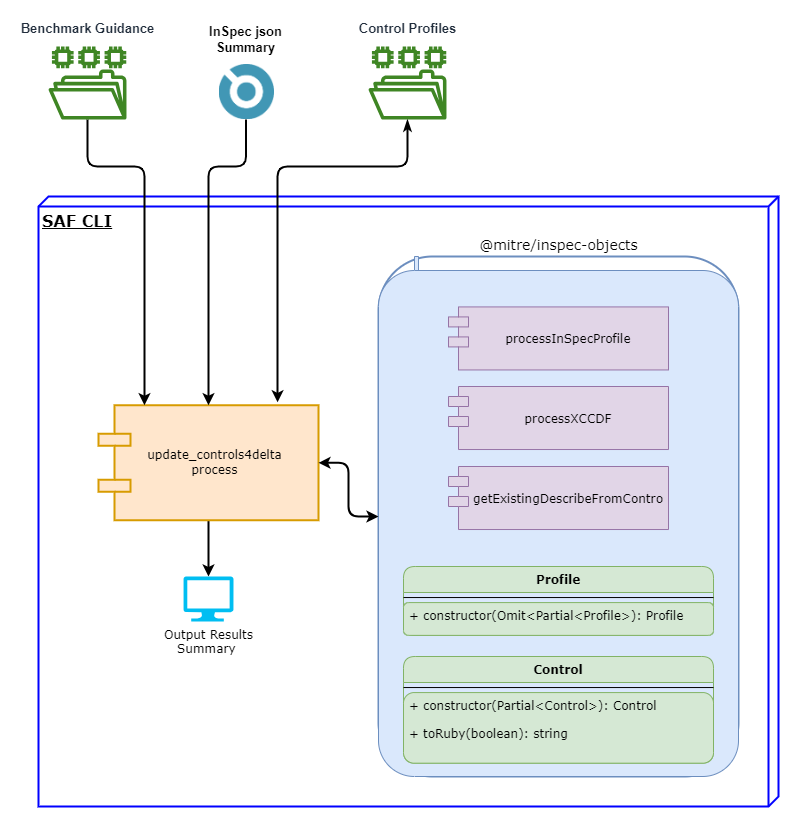

The diagram above was exported from draw.io. Its source (the exported page's mxGraphModel, read from the mxfile embedded in the PNG):
<mxGraphModel dx="1434" dy="836" grid="1" gridSize="10" guides="1" tooltips="1" connect="1" arrows="1" fold="1" page="1" pageScale="1" pageWidth="1100" pageHeight="850" background="none" math="0" shadow="0">
  <root>
    <mxCell id="0" />
    <mxCell id="1" parent="0" />
    <mxCell id="39150e848f15840c-1" value="&lt;b&gt;&lt;font style=&quot;font-size: 16px;&quot;&gt;SAF CLI&lt;/font&gt;&lt;/b&gt;" style="verticalAlign=top;align=left;spacingTop=8;spacingLeft=2;spacingRight=12;shape=cube;size=10;direction=south;fontStyle=4;html=1;rounded=1;shadow=0;comic=0;labelBackgroundColor=none;strokeWidth=2;fontFamily=Verdana;fontSize=12;strokeColor=#0000FF;fillColor=none;" parent="1" vertex="1">
      <mxGeometry x="160" y="190" width="740" height="610" as="geometry" />
    </mxCell>
    <mxCell id="593HUW1kksKefFj7_1E2-33" style="edgeStyle=orthogonalEdgeStyle;rounded=1;orthogonalLoop=1;jettySize=auto;html=1;fontFamily=Verdana;fontColor=#000000;startArrow=none;startFill=0;strokeWidth=2;" parent="1" source="39150e848f15840c-5" edge="1">
      <mxGeometry relative="1" as="geometry">
        <mxPoint x="330" y="570" as="targetPoint" />
      </mxGeometry>
    </mxCell>
    <mxCell id="39150e848f15840c-5" value="update_controls4delta&lt;div&gt;process&lt;/div&gt;" style="shape=component;align=center;spacingLeft=12;rounded=1;shadow=0;comic=0;labelBackgroundColor=none;strokeWidth=2;fontFamily=Verdana;fontSize=12;html=1;fillColor=#ffe6cc;strokeColor=#d79b00;" parent="1" vertex="1">
      <mxGeometry x="220" y="398.75" width="220" height="115" as="geometry" />
    </mxCell>
    <mxCell id="593HUW1kksKefFj7_1E2-7" style="edgeStyle=orthogonalEdgeStyle;rounded=1;orthogonalLoop=1;jettySize=auto;html=1;fontFamily=Verdana;fontColor=#000000;entryX=0.209;entryY=0;entryDx=0;entryDy=0;entryPerimeter=0;strokeWidth=2;" parent="1" source="593HUW1kksKefFj7_1E2-1" target="39150e848f15840c-5" edge="1">
      <mxGeometry relative="1" as="geometry">
        <Array as="points">
          <mxPoint x="209" y="160" />
          <mxPoint x="266" y="160" />
        </Array>
      </mxGeometry>
    </mxCell>
    <mxCell id="593HUW1kksKefFj7_1E2-1" value="&lt;font style=&quot;font-size: 13px;&quot;&gt;Benchmark Guidance&lt;/font&gt;" style="outlineConnect=0;fontColor=#232F3E;gradientColor=none;fillColor=#3F8624;strokeColor=none;dashed=0;verticalLabelPosition=top;verticalAlign=bottom;align=center;html=1;fontSize=12;fontStyle=1;aspect=fixed;pointerEvents=1;shape=mxgraph.aws4.file_system;labelPosition=center;spacingTop=0;spacing=9;rounded=1;" parent="1" vertex="1">
      <mxGeometry x="170" y="40" width="78" height="73" as="geometry" />
    </mxCell>
    <mxCell id="593HUW1kksKefFj7_1E2-28" style="edgeStyle=orthogonalEdgeStyle;rounded=1;orthogonalLoop=1;jettySize=auto;html=1;fontFamily=Verdana;fontColor=#000000;strokeWidth=2;" parent="1" source="593HUW1kksKefFj7_1E2-9" target="39150e848f15840c-5" edge="1">
      <mxGeometry relative="1" as="geometry">
        <Array as="points">
          <mxPoint x="368" y="160" />
          <mxPoint x="330" y="160" />
        </Array>
      </mxGeometry>
    </mxCell>
    <mxCell id="593HUW1kksKefFj7_1E2-9" value="InSpec json&#10;Summary" style="shape=image;aspect=fixed;image=data:image/png,(base64 omitted: 6588 chars);labelPosition=center;verticalLabelPosition=top;align=center;verticalAlign=bottom;spacing=9;fontStyle=1;direction=south;rounded=1;fontSize=13;" parent="1" vertex="1">
      <mxGeometry x="340" y="58" width="55" height="55" as="geometry" />
    </mxCell>
    <mxCell id="593HUW1kksKefFj7_1E2-29" style="edgeStyle=orthogonalEdgeStyle;rounded=1;orthogonalLoop=1;jettySize=auto;html=1;entryX=0.814;entryY=-0.026;entryDx=0;entryDy=0;entryPerimeter=0;fontFamily=Verdana;fontColor=#000000;startArrow=classicThin;startFill=1;strokeWidth=2;" parent="1" source="593HUW1kksKefFj7_1E2-11" target="39150e848f15840c-5" edge="1">
      <mxGeometry relative="1" as="geometry">
        <Array as="points">
          <mxPoint x="529" y="160" />
          <mxPoint x="399" y="160" />
        </Array>
      </mxGeometry>
    </mxCell>
    <mxCell id="593HUW1kksKefFj7_1E2-11" value="&lt;font style=&quot;font-size: 13px;&quot;&gt;Control Profiles&lt;/font&gt;" style="outlineConnect=0;fontColor=#232F3E;gradientColor=none;fillColor=#3F8624;strokeColor=none;dashed=0;verticalLabelPosition=top;verticalAlign=bottom;align=center;html=1;fontSize=12;fontStyle=1;aspect=fixed;pointerEvents=1;shape=mxgraph.aws4.file_system;labelPosition=center;spacingTop=0;spacing=9;rounded=1;" parent="1" vertex="1">
      <mxGeometry x="490" y="40" width="78" height="73" as="geometry" />
    </mxCell>
    <mxCell id="593HUW1kksKefFj7_1E2-30" value="" style="group;fillColor=none;strokeColor=#6c8ebf;rounded=1;strokeWidth=2;" parent="1" vertex="1" connectable="0">
      <mxGeometry x="500" y="250" width="360" height="520" as="geometry" />
    </mxCell>
    <mxCell id="593HUW1kksKefFj7_1E2-12" value="&lt;span style=&quot;font-size: 14px ; font-weight: 400 ; text-align: left&quot;&gt;@mitre/inspec-objects&lt;/span&gt;" style="shape=folder;fontStyle=1;spacingTop=10;tabWidth=40;tabHeight=14;tabPosition=left;html=1;labelBackgroundColor=#FFFFFF;fontFamily=Verdana;labelPosition=center;verticalLabelPosition=top;align=center;verticalAlign=bottom;fillColor=#dae8fc;strokeColor=#6c8ebf;rounded=1;" parent="593HUW1kksKefFj7_1E2-30" vertex="1">
      <mxGeometry width="360" height="520" as="geometry" />
    </mxCell>
    <mxCell id="593HUW1kksKefFj7_1E2-13" value="processInSpecProfile" style="shape=module;align=center;spacingLeft=20;align=center;verticalAlign=middle;labelBackgroundColor=none;fontFamily=Verdana;labelPosition=center;verticalLabelPosition=middle;fillColor=#e1d5e7;strokeColor=#9673a6;rounded=1;" parent="593HUW1kksKefFj7_1E2-30" vertex="1">
      <mxGeometry x="70" y="50.42" width="220" height="63.03" as="geometry" />
    </mxCell>
    <mxCell id="593HUW1kksKefFj7_1E2-14" value="processXCCDF" style="shape=module;align=center;spacingLeft=20;align=center;verticalAlign=middle;labelBackgroundColor=none;fontFamily=Verdana;labelPosition=center;verticalLabelPosition=middle;fillColor=#e1d5e7;strokeColor=#9673a6;rounded=1;" parent="593HUW1kksKefFj7_1E2-30" vertex="1">
      <mxGeometry x="70" y="130" width="220" height="63.03" as="geometry" />
    </mxCell>
    <mxCell id="593HUW1kksKefFj7_1E2-15" value="Profile" style="swimlane;fontStyle=1;align=center;verticalAlign=top;childLayout=stackLayout;horizontal=1;startSize=26;horizontalStack=0;resizeParent=1;resizeParentMax=0;resizeLast=0;collapsible=1;marginBottom=0;labelBackgroundColor=none;fontFamily=Verdana;fillColor=#d5e8d4;strokeColor=#82b366;rounded=1;" parent="593HUW1kksKefFj7_1E2-30" vertex="1">
      <mxGeometry x="25" y="310.0012121212121" width="310" height="68.86060606060606" as="geometry">
        <mxRectangle x="620" y="500" width="80" height="26" as="alternateBounds" />
      </mxGeometry>
    </mxCell>
    <mxCell id="593HUW1kksKefFj7_1E2-17" value="" style="line;strokeWidth=1;fillColor=none;align=left;verticalAlign=middle;spacingTop=-1;spacingLeft=3;spacingRight=3;rotatable=0;labelPosition=right;points=[];portConstraint=eastwest;labelBackgroundColor=#FFFFFF;fontFamily=Verdana;fontColor=#000000;rounded=1;" parent="593HUW1kksKefFj7_1E2-15" vertex="1">
      <mxGeometry y="26" width="310" height="10.084848484848484" as="geometry" />
    </mxCell>
    <mxCell id="593HUW1kksKefFj7_1E2-18" value="+ constructor(Omit&lt;Partial&lt;Profile&gt;): Profile" style="text;strokeColor=#82b366;fillColor=#d5e8d4;align=left;verticalAlign=top;spacingLeft=4;spacingRight=4;overflow=hidden;rotatable=0;points=[[0,0.5],[1,0.5]];portConstraint=eastwest;labelBackgroundColor=none;fontFamily=Verdana;rounded=1;" parent="593HUW1kksKefFj7_1E2-15" vertex="1">
      <mxGeometry y="36.084848484848486" width="310" height="32.775757575757574" as="geometry" />
    </mxCell>
    <mxCell id="593HUW1kksKefFj7_1E2-19" value="Control" style="swimlane;fontStyle=1;align=center;verticalAlign=top;childLayout=stackLayout;horizontal=1;startSize=26;horizontalStack=0;resizeParent=1;resizeParentMax=0;resizeLast=0;collapsible=1;marginBottom=0;labelBackgroundColor=none;fontFamily=Verdana;fillColor=#d5e8d4;strokeColor=#82b366;rounded=1;" parent="593HUW1kksKefFj7_1E2-30" vertex="1">
      <mxGeometry x="25" y="400" width="310" height="106.67878787878789" as="geometry">
        <mxRectangle x="620" y="580" width="80" height="26" as="alternateBounds" />
      </mxGeometry>
    </mxCell>
    <mxCell id="593HUW1kksKefFj7_1E2-20" value="" style="line;strokeWidth=1;fillColor=none;align=left;verticalAlign=middle;spacingTop=-1;spacingLeft=3;spacingRight=3;rotatable=0;labelPosition=right;points=[];portConstraint=eastwest;labelBackgroundColor=#FFFFFF;fontFamily=Verdana;fontColor=#000000;rounded=1;" parent="593HUW1kksKefFj7_1E2-19" vertex="1">
      <mxGeometry y="26" width="310" height="10.084848484848484" as="geometry" />
    </mxCell>
    <mxCell id="593HUW1kksKefFj7_1E2-21" value="+ constructor(Partial&lt;Control&gt;): Control&#10;&#10;+ toRuby(boolean): string" style="text;strokeColor=#82b366;fillColor=#d5e8d4;align=left;verticalAlign=top;spacingLeft=4;spacingRight=4;overflow=hidden;rotatable=0;points=[[0,0.5],[1,0.5]];portConstraint=eastwest;labelBackgroundColor=none;fontFamily=Verdana;rounded=1;" parent="593HUW1kksKefFj7_1E2-19" vertex="1">
      <mxGeometry y="36.084848484848486" width="310" height="70.5939393939394" as="geometry" />
    </mxCell>
    <mxCell id="qKxsBIOSvgBzTr4PCliN-2" value="getExistingDescribeFromContro" style="shape=module;align=center;spacingLeft=20;align=center;verticalAlign=middle;labelBackgroundColor=none;fontFamily=Verdana;labelPosition=center;verticalLabelPosition=middle;fillColor=#e1d5e7;strokeColor=#9673a6;rounded=1;" parent="593HUW1kksKefFj7_1E2-30" vertex="1">
      <mxGeometry x="70" y="210" width="220" height="63.03" as="geometry" />
    </mxCell>
    <mxCell id="593HUW1kksKefFj7_1E2-31" style="edgeStyle=orthogonalEdgeStyle;rounded=1;orthogonalLoop=1;jettySize=auto;html=1;fontFamily=Verdana;fontColor=#000000;strokeWidth=2;startArrow=classic;startFill=1;" parent="1" source="593HUW1kksKefFj7_1E2-12" target="39150e848f15840c-5" edge="1">
      <mxGeometry relative="1" as="geometry" />
    </mxCell>
    <mxCell id="_o-D3edzWT_3NJOvBl_s-1" value="&lt;span style=&quot;font-family: Verdana; background-color: rgb(255, 255, 255);&quot;&gt;Output Results&lt;/span&gt;&lt;br style=&quot;font-family: Verdana;&quot;&gt;&lt;span style=&quot;font-family: Verdana; background-color: rgb(255, 255, 255);&quot;&gt;Summary&amp;nbsp;&lt;/span&gt;" style="verticalLabelPosition=bottom;html=1;verticalAlign=top;align=center;strokeColor=none;fillColor=#00BEF2;shape=mxgraph.azure.computer;pointerEvents=1;rounded=1;strokeWidth=2;" parent="1" vertex="1">
      <mxGeometry x="305" y="570" width="50" height="45" as="geometry" />
    </mxCell>
  </root>
</mxGraphModel>